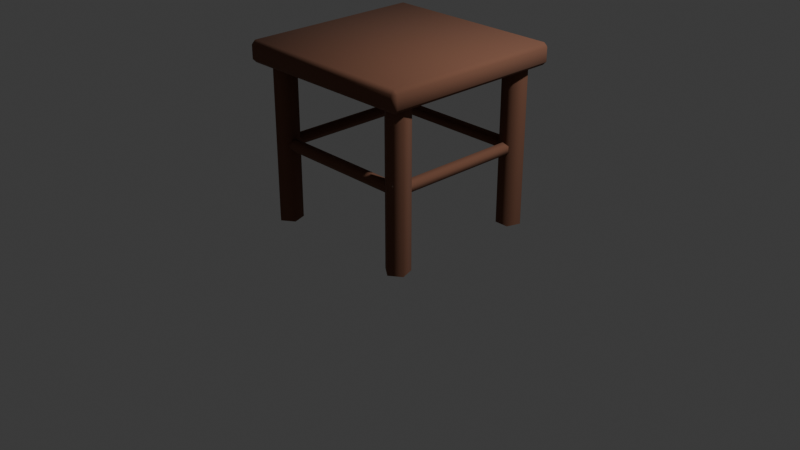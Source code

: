 # Source: Chair.blend  (saved by Blender 4.0.36; exported with 4.5.12 LTS)
import bpy
from mathutils import Matrix  # noqa: F401  (used for matrix-valued properties, if any)

bpy.ops.wm.read_factory_settings(use_empty=True)
scene = bpy.context.scene
scene.name = 'Scene'

# ---- collections
col_collection = bpy.data.collections.new('Collection'); scene.collection.children.link(col_collection)

# ---- materials (node trees are filled in below, after node groups)
mat_material = bpy.data.materials.new('Material')
mat_material.alpha_threshold = 0.0
mat_material.use_transparent_shadow = False
mat_material.roughness = 0.5
mat_material.line_color = (0.0, 0.0, 0.0, 1.0)

# ---- node groups
ng_auto_smooth = bpy.data.node_groups.new('Auto Smooth', 'GeometryNodeTree')
_s = ng_auto_smooth.interface.new_socket(name='Geometry', in_out='OUTPUT', socket_type='NodeSocketGeometry')
_s = ng_auto_smooth.interface.new_socket(name='Geometry', in_out='INPUT', socket_type='NodeSocketGeometry')
_s = ng_auto_smooth.interface.new_socket(name='Angle', in_out='INPUT', socket_type='NodeSocketFloat')
_s.subtype = 'ANGLE'
_s.min_value = 0.0
_s.max_value = 3.142
ng_auto_smooth.is_modifier = True
_N = ng_auto_smooth.nodes; _L = ng_auto_smooth.links
n0 = _N.new('NodeGroupOutput'); n0.name = 'Group Output'; n0.location = (480, -100)
n1 = _N.new('NodeGroupInput'); n1.name = 'Group Input'; n1.location = (-420, -300)
n2 = _N.new('NodeGroupInput'); n2.name = 'Group Input.001'; n2.location = (-60, -100)
n3 = _N.new('GeometryNodeSetShadeSmooth'); n3.name = 'Set Shade Smooth'; n3.location = (120, -100)
n3.domain = 'EDGE'
n4 = _N.new('GeometryNodeSetShadeSmooth'); n4.name = 'Set Shade Smooth.001'; n4.location = (300, -100)
n5 = _N.new('GeometryNodeInputMeshEdgeAngle'); n5.name = 'Edge Angle'; n5.location = (-420, -220)
n6 = _N.new('GeometryNodeInputEdgeSmooth'); n6.name = 'Is Edge Smooth'; n6.location = (-60, -160)
n7 = _N.new('GeometryNodeInputShadeSmooth'); n7.name = 'Is Face Smooth'; n7.location = (-240, -340)
n8 = _N.new('FunctionNodeBooleanMath'); n8.name = 'Boolean Math'; n8.location = (-60, -220)
n9 = _N.new('FunctionNodeCompare'); n9.name = 'Compare'; n9.location = (-240, -180)
n9.operation = 'LESS_EQUAL'
_L.new(n5.outputs[0], n9.inputs[0])
_L.new(n4.outputs[0], n0.inputs[0])
_L.new(n1.outputs[1], n9.inputs[1])
_L.new(n9.outputs[0], n8.inputs[0])
_L.new(n7.outputs[0], n8.inputs[1])
_L.new(n2.outputs[0], n3.inputs[0])
_L.new(n6.outputs[0], n3.inputs[1])
_L.new(n3.outputs[0], n4.inputs[0])
_L.new(n8.outputs[0], n3.inputs[2])
n0.is_active_output = True

# ---- material node trees
mat_material.use_nodes = True; mat_material.node_tree.nodes.clear()
_N = mat_material.node_tree.nodes; _L = mat_material.node_tree.links
n0 = _N.new('ShaderNodeOutputMaterial'); n0.name = 'Material Output'; n0.location = (300, 300)
n1 = _N.new('ShaderNodeBsdfPrincipled'); n1.name = 'Principled BSDF'; n1.location = (10, 300)
n1.inputs[0].default_value = (0.1886, 0.08182, 0.04855, 1.0)
n1.inputs[2].default_value = 1.0
n1.inputs[3].default_value = 1.45
_L.new(n1.outputs[0], n0.inputs[0])
n0.is_active_output = True

# ---- world
world_world = bpy.data.worlds.new('World'); scene.world = world_world
world_world.use_nodes = True; world_world.node_tree.nodes.clear()
_N = world_world.node_tree.nodes; _L = world_world.node_tree.links
n0 = _N.new('ShaderNodeOutputWorld'); n0.name = 'World Output'; n0.location = (300, 300)
n1 = _N.new('ShaderNodeBackground'); n1.name = 'Background'; n1.location = (10, 300)
n1.inputs[0].default_value = (0.05088, 0.05088, 0.05088, 1.0)
_L.new(n1.outputs[0], n0.inputs[0])
n0.is_active_output = True
world_world.color = (0.05088, 0.05088, 0.05088)
world_world.use_sun_shadow = False
world_world.sun_shadow_jitter_overblur = 0.0

# ---- cameras
cam_camera = bpy.data.cameras.new('Camera')
cam_camera.clip_end = 100.0
cam_camera.ortho_scale = 7.314

# ---- lights
light_light = bpy.data.lights.new('Light', 'POINT')
light_light.transmission_factor = 0.0
light_light.use_soft_falloff = False
light_light.energy = 1000.0
light_light.shadow_soft_size = 0.1
light_light.shadow_maximum_resolution = 0.006
light_light.use_absolute_resolution = True

# ---- meshes
me_cube = bpy.data.meshes.new('Cube')
me_cube.from_pydata([(-1.0, 0.96, 1.819), (-0.96, 0.96, 1.859), (-0.96, 1.0, 1.819), (-1.0, -0.96, 1.819), (-0.96, -1.0, 1.819), (-0.96, -0.96, 1.859), (1.0, -0.96, 1.819), (0.96, -0.96, 1.859), (0.96, -1.0, 1.819), (1.0, 0.96, 1.819), (0.96, 1.0, 1.819), (0.96, 0.96, 1.859), (1.0, 0.96, 1.678), (0.96, 0.96, 1.638), (0.96, 1.0, 1.678), (1.0, -0.96, 1.678), (0.96, -1.0, 1.678), (0.96, -0.96, 1.638), (-1.0, 0.96, 1.678), (-0.96, 1.0, 1.678), (-0.96, 0.96, 1.638), (-1.0, -0.96, 1.678), (-0.96, -0.96, 1.638), (-0.96, -1.0, 1.678), (-0.79, 0.8939, 1.192e-07), (-0.9124, 0.805, 1.192e-07), (-0.8657, 0.6611, 1.192e-07), (-0.7144, 0.6611, 1.192e-07), (-0.6677, 0.805, 1.192e-07), (-0.79, 0.8939, 1.638), (-0.9124, 0.805, 1.638), (-0.8657, 0.6611, 1.638), (-0.7144, 0.6611, 1.638), (-0.6677, 0.805, 1.638), (-0.79, 0.7132, 0.8569), (-0.79, 0.8296, 0.8191), (-0.79, 0.7851, 0.7579), (0.0, 0.7132, 0.7813), (-0.79, 0.7132, 0.7813), (-0.79, 0.7851, 0.8803), (0.0, 0.8296, 0.8191), (0.0, 0.7851, 0.8803), (0.0, 0.7132, 0.8569), (0.0, 0.7851, 0.7579), (-0.8421, 0.7652, 0.7813), (-0.8421, 0.7652, 0.8569), (-0.7701, 0.7652, 0.8803), (-0.7257, 0.7652, 0.8191), (-0.7701, 0.7652, 0.7579), (-0.7257, 0.0, 0.8191), (-0.7701, 0.0, 0.8803), (-0.8421, 0.0, 0.8569), (-0.8421, 0.0, 0.7813), (-0.7701, 0.0, 0.7579), (0.79, 0.8939, 1.192e-07), (0.9124, 0.805, 1.192e-07), (0.8657, 0.6611, 1.192e-07), (0.7144, 0.6611, 1.192e-07), (0.6677, 0.805, 1.192e-07), (0.79, 0.8939, 1.638), (0.9124, 0.805, 1.638), (0.8657, 0.6611, 1.638), (0.7144, 0.6611, 1.638), (0.6677, 0.805, 1.638), (0.79, 0.7132, 0.8569), (0.79, 0.8296, 0.8191), (0.79, 0.7851, 0.7579), (0.79, 0.7132, 0.7813), (0.79, 0.7851, 0.8803), (0.8421, 0.7652, 0.7813), (0.8421, 0.7652, 0.8569), (0.7701, 0.7652, 0.8803), (0.7257, 0.7652, 0.8191), (0.7701, 0.7652, 0.7579), (0.7257, 0.0, 0.8191), (0.7701, 0.0, 0.8803), (0.8421, 0.0, 0.8569), (0.8421, 0.0, 0.7813), (0.7701, 0.0, 0.7579), (-0.79, -0.8939, 1.192e-07), (-0.9124, -0.805, 1.192e-07), (-0.8657, -0.6611, 1.192e-07), (-0.7144, -0.6611, 1.192e-07), (-0.6677, -0.805, 1.192e-07), (-0.79, -0.8939, 1.638), (-0.9124, -0.805, 1.638), (-0.8657, -0.6611, 1.638), (-0.7144, -0.6611, 1.638), (-0.6677, -0.805, 1.638), (-0.79, -0.7132, 0.8569), (-0.79, -0.8296, 0.8191), (-0.79, -0.7851, 0.7579), (0.0, -0.7132, 0.7813), (-0.79, -0.7132, 0.7813), (-0.79, -0.7851, 0.8803), (0.0, -0.8296, 0.8191), (0.0, -0.7851, 0.8803), (0.0, -0.7132, 0.8569), (0.0, -0.7851, 0.7579), (-0.8421, -0.7652, 0.7813), (-0.8421, -0.7652, 0.8569), (-0.7701, -0.7652, 0.8803), (-0.7257, -0.7652, 0.8191), (-0.7701, -0.7652, 0.7579), (0.79, -0.8939, 1.192e-07), (0.9124, -0.805, 1.192e-07), (0.8657, -0.6611, 1.192e-07), (0.7144, -0.6611, 1.192e-07), (0.6677, -0.805, 1.192e-07), (0.79, -0.8939, 1.638), (0.9124, -0.805, 1.638), (0.8657, -0.6611, 1.638), (0.7144, -0.6611, 1.638), (0.6677, -0.805, 1.638), (0.79, -0.7132, 0.8569), (0.79, -0.8296, 0.8191), (0.79, -0.7851, 0.7579), (0.79, -0.7132, 0.7813), (0.79, -0.7851, 0.8803), (0.8421, -0.7652, 0.7813), (0.8421, -0.7652, 0.8569), (0.7701, -0.7652, 0.8803), (0.7257, -0.7652, 0.8191), (0.7701, -0.7652, 0.7579)], [], [(15, 12, 9, 6), (22, 20, 13, 17), (1, 5, 7, 11), (23, 16, 8, 4), (14, 19, 2, 10), (0, 1, 2), (3, 4, 5), (6, 7, 8), (9, 10, 11), (12, 13, 14), (15, 16, 17), (18, 19, 20), (21, 22, 23), (8, 16, 15, 6), (18, 0, 2, 19), (14, 10, 9, 12), (23, 4, 3, 21), (1, 11, 10, 2), (19, 14, 13, 20), (16, 23, 22, 17), (7, 5, 4, 8), (5, 1, 0, 3), (11, 7, 6, 9), (12, 15, 17, 13), (21, 18, 20, 22), (18, 21, 3, 0), (28, 24, 29, 33), (26, 27, 32, 31), (24, 25, 30, 29), (27, 28, 33, 32), (25, 26, 31, 30), (25, 24, 28, 27, 26), (36, 35, 40, 43), (34, 38, 37, 42), (35, 39, 41, 40), (38, 36, 43, 37), (39, 34, 42, 41), (39, 35, 36, 38, 34), (41, 42, 37, 43, 40), (48, 47, 49, 53), (45, 44, 52, 51), (47, 46, 50, 49), (44, 48, 53, 52), (46, 45, 51, 50), (46, 47, 48, 44, 45), (50, 51, 52, 53, 49), (58, 63, 59, 54), (56, 61, 62, 57), (54, 59, 60, 55), (57, 62, 63, 58), (55, 60, 61, 56), (55, 56, 57, 58, 54), (66, 43, 40, 65), (64, 42, 37, 67), (65, 40, 41, 68), (67, 37, 43, 66), (68, 41, 42, 64), (68, 64, 67, 66, 65), (73, 78, 74, 72), (70, 76, 77, 69), (72, 74, 75, 71), (69, 77, 78, 73), (71, 75, 76, 70), (71, 70, 69, 73, 72), (75, 74, 78, 77, 76), (83, 88, 84, 79), (81, 86, 87, 82), (79, 84, 85, 80), (82, 87, 88, 83), (80, 85, 86, 81), (80, 81, 82, 83, 79), (91, 98, 95, 90), (89, 97, 92, 93), (90, 95, 96, 94), (93, 92, 98, 91), (94, 96, 97, 89), (94, 89, 93, 91, 90), (96, 95, 98, 92, 97), (103, 53, 49, 102), (100, 51, 52, 99), (102, 49, 50, 101), (99, 52, 53, 103), (101, 50, 51, 100), (101, 100, 99, 103, 102), (108, 104, 109, 113), (106, 107, 112, 111), (104, 105, 110, 109), (107, 108, 113, 112), (105, 106, 111, 110), (105, 104, 108, 107, 106), (116, 115, 95, 98), (114, 117, 92, 97), (115, 118, 96, 95), (117, 116, 98, 92), (118, 114, 97, 96), (118, 115, 116, 117, 114), (123, 122, 74, 78), (120, 119, 77, 76), (122, 121, 75, 74), (119, 123, 78, 77), (121, 120, 76, 75), (121, 122, 123, 119, 120)])
me_cube.polygons.foreach_set('use_smooth', [True] * 102)
_uv = me_cube.uv_layers.new(name='UVMap')
_uv.uv.foreach_set('vector', [0.625, 0.995, 0.625, 0.755, 0.625, 0.755, 0.625, 0.995, 0.8659, 0.4959, 0.6291, 0.2591, 0.6259, 0.4959, 0.6291, 0.4991, 0.62, 0.005, 0.62, 0.245, 0.38, 0.245, 0.38, 0.005, 0.625, 0.745, 0.625, 0.505, 0.625, 0.505, 0.625, 0.745, 0.625, 0.495, 0.625, 0.255, 0.625, 0.255, 0.625, 0.495, 0.625, 0.005, 0.62, 0.005, 0.62, 0.0, 0.625, 0.245, 0.62, 0.25, 0.62, 0.245, 0.375, 0.245, 0.38, 0.245, 0.38, 0.25, 0.375, 0.005, 0.38, 0.0, 0.38, 0.005, 0.625, 0.5, 0.6259, 0.4959, 0.625, 0.495, 0.625, 0.5, 0.63, 0.5, 0.6291, 0.4991, 0.63, 0.255, 0.625, 0.255, 0.6291, 0.2591, 0.87, 0.495, 0.8659, 0.4959, 0.87, 0.5, 0.625, 1.0, 0.625, 1.0, 0.625, 0.995, 0.625, 0.995, 0.625, 0.25, 0.625, 0.25, 0.625, 0.255, 0.625, 0.255, 0.625, 0.495, 0.625, 0.495, 0.625, 0.5, 0.625, 0.5, 0.625, 0.745, 0.625, 0.745, 0.625, 0.75, 0.625, 0.75, 0.62, 0.005, 0.38, 0.005, 0.38, 0.0, 0.62, 0.0, 0.625, 0.255, 0.625, 0.495, 0.6259, 0.4959, 0.6291, 0.2591, 0.63, 0.5, 0.87, 0.5, 0.8659, 0.4959, 0.6291, 0.4991, 0.38, 0.245, 0.62, 0.245, 0.62, 0.25, 0.38, 0.25, 0.62, 0.245, 0.62, 0.005, 0.625, 0.005, 0.625, 0.245, 0.38, 0.005, 0.38, 0.245, 0.375, 0.245, 0.375, 0.005, 0.625, 0.5, 0.625, 0.5, 0.6291, 0.4991, 0.6259, 0.4959, 0.87, 0.495, 0.63, 0.255, 0.6291, 0.2591, 0.8659, 0.4959, 0.875, 0.745, 0.875, 0.505, 0.875, 0.505, 0.875, 0.745, 0.0, 0.0, 0.0, 0.0, 0.0, 0.0, 0.0, 0.0, 0.0, 0.0, 0.0, 0.0, 0.0, 0.0, 0.0, 0.0, 0.0, 0.0, 0.0, 0.0, 0.0, 0.0, 0.0, 0.0, 0.0, 0.0, 0.0, 0.0, 0.0, 0.0, 0.0, 0.0, 0.0, 0.0, 0.0, 0.0, 0.0, 0.0, 0.0, 0.0, 0.0, 0.0, 0.0, 0.0, 0.0, 0.0, 0.0, 0.0, 0.0, 0.0, 0.0, 0.0, 0.0, 0.0, 0.0, 0.0, 0.0, 0.0, 0.0, 0.0, 0.0, 0.0, 0.0, 0.0, 0.0, 0.0, 0.0, 0.0, 0.0, 0.0, 0.0, 0.0, 0.0, 0.0, 0.0, 0.0, 0.0, 0.0, 0.0, 0.0, 0.0, 0.0, 0.0, 0.0, 0.0, 0.0, 0.0, 0.0, 0.0, 0.0, 0.0, 0.0, 0.0, 0.0, 0.0, 0.0, 0.0, 0.0, 0.0, 0.0, 0.0, 0.0, 0.0, 0.0, 0.0, 0.0, 0.0, 0.0, 0.0, 0.0, 0.0, 0.0, 0.0, 0.0, 0.0, 0.0, 0.0, 0.0, 0.0, 0.0, 0.0, 0.0, 0.0, 0.0, 0.0, 0.0, 0.0, 0.0, 0.0, 0.0, 0.0, 0.0, 0.0, 0.0, 0.0, 0.0, 0.0, 0.0, 0.0, 0.0, 0.0, 0.0, 0.0, 0.0, 0.0, 0.0, 0.0, 0.0, 0.0, 0.0, 0.0, 0.0, 0.0, 0.0, 0.0, 0.0, 0.0, 0.0, 0.0, 0.0, 0.0, 0.0, 0.0, 0.0, 0.0, 0.0, 0.0, 0.0, 0.0, 0.0, 0.0, 0.0, 0.0, 0.0, 0.0, 0.0, 0.0, 0.0, 0.0, 0.0, 0.0, 0.0, 0.0, 0.0, 0.0, 0.0, 0.0, 0.0, 0.0, 0.0, 0.0, 0.0, 0.0, 0.0, 0.0, 0.0, 0.0, 0.0, 0.0, 0.0, 0.0, 0.0, 0.0, 0.0, 0.0, 0.0, 0.0, 0.0, 0.0, 0.0, 0.0, 0.0, 0.0, 0.0, 0.0, 0.0, 0.0, 0.0, 0.0, 0.0, 0.0, 0.0, 0.0, 0.0, 0.0, 0.0, 0.0, 0.0, 0.0, 0.0, 0.0, 0.0, 0.0, 0.0, 0.0, 0.0, 0.0, 0.0, 0.0, 0.0, 0.0, 0.0, 0.0, 0.0, 0.0, 0.0, 0.0, 0.0, 0.0, 0.0, 0.0, 0.0, 0.0, 0.0, 0.0, 0.0, 0.0, 0.0, 0.0, 0.0, 0.0, 0.0, 0.0, 0.0, 0.0, 0.0, 0.0, 0.0, 0.0, 0.0, 0.0, 0.0, 0.0, 0.0, 0.0, 0.0, 0.0, 0.0, 0.0, 0.0, 0.0, 0.0, 0.0, 0.0, 0.0, 0.0, 0.0, 0.0, 0.0, 0.0, 0.0, 0.0, 0.0, 0.0, 0.0, 0.0, 0.0, 0.0, 0.0, 0.0, 0.0, 0.0, 0.0, 0.0, 0.0, 0.0, 0.0, 0.0, 0.0, 0.0, 0.0, 0.0, 0.0, 0.0, 0.0, 0.0, 0.0, 0.0, 0.0, 0.0, 0.0, 0.0, 0.0, 0.0, 0.0, 0.0, 0.0, 0.0, 0.0, 0.0, 0.0, 0.0, 0.0, 0.0, 0.0, 0.0, 0.0, 0.0, 0.0, 0.0, 0.0, 0.0, 0.0, 0.0, 0.0, 0.0, 0.0, 0.0, 0.0, 0.0, 0.0, 0.0, 0.0, 0.0, 0.0, 0.0, 0.0, 0.0, 0.0, 0.0, 0.0, 0.0, 0.0, 0.0, 0.0, 0.0, 0.0, 0.0, 0.0, 0.0, 0.0, 0.0, 0.0, 0.0, 0.0, 0.0, 0.0, 0.0, 0.0, 0.0, 0.0, 0.0, 0.0, 0.0, 0.0, 0.0, 0.0, 0.0, 0.0, 0.0, 0.0, 0.0, 0.0, 0.0, 0.0, 0.0, 0.0, 0.0, 0.0, 0.0, 0.0, 0.0, 0.0, 0.0, 0.0, 0.0, 0.0, 0.0, 0.0, 0.0, 0.0, 0.0, 0.0, 0.0, 0.0, 0.0, 0.0, 0.0, 0.0, 0.0, 0.0, 0.0, 0.0, 0.0, 0.0, 0.0, 0.0, 0.0, 0.0, 0.0, 0.0, 0.0, 0.0, 0.0, 0.0, 0.0, 0.0, 0.0, 0.0, 0.0, 0.0, 0.0, 0.0, 0.0, 0.0, 0.0, 0.0, 0.0, 0.0, 0.0, 0.0, 0.0, 0.0, 0.0, 0.0, 0.0, 0.0, 0.0, 0.0, 0.0, 0.0, 0.0, 0.0, 0.0, 0.0, 0.0, 0.0, 0.0, 0.0, 0.0, 0.0, 0.0, 0.0, 0.0, 0.0, 0.0, 0.0, 0.0, 0.0, 0.0, 0.0, 0.0, 0.0, 0.0, 0.0, 0.0, 0.0, 0.0, 0.0, 0.0, 0.0, 0.0, 0.0, 0.0, 0.0, 0.0, 0.0, 0.0, 0.0, 0.0, 0.0, 0.0, 0.0, 0.0, 0.0, 0.0, 0.0, 0.0, 0.0, 0.0, 0.0, 0.0, 0.0, 0.0, 0.0, 0.0, 0.0, 0.0, 0.0, 0.0, 0.0, 0.0, 0.0, 0.0, 0.0, 0.0, 0.0, 0.0, 0.0, 0.0, 0.0, 0.0, 0.0, 0.0, 0.0, 0.0, 0.0, 0.0, 0.0, 0.0, 0.0, 0.0, 0.0, 0.0, 0.0, 0.0, 0.0, 0.0, 0.0, 0.0, 0.0, 0.0, 0.0, 0.0, 0.0, 0.0, 0.0, 0.0, 0.0, 0.0, 0.0, 0.0, 0.0, 0.0, 0.0, 0.0, 0.0, 0.0, 0.0, 0.0, 0.0, 0.0, 0.0, 0.0, 0.0, 0.0, 0.0, 0.0, 0.0, 0.0, 0.0, 0.0, 0.0, 0.0, 0.0, 0.0, 0.0, 0.0, 0.0, 0.0, 0.0, 0.0, 0.0, 0.0, 0.0, 0.0, 0.0, 0.0, 0.0, 0.0, 0.0, 0.0, 0.0, 0.0, 0.0, 0.0, 0.0, 0.0, 0.0, 0.0, 0.0, 0.0, 0.0, 0.0, 0.0, 0.0, 0.0, 0.0, 0.0, 0.0, 0.0, 0.0, 0.0, 0.0, 0.0, 0.0, 0.0, 0.0, 0.0, 0.0, 0.0, 0.0, 0.0, 0.0, 0.0, 0.0, 0.0, 0.0, 0.0, 0.0])
me_cube.materials.append(mat_material)
me_cube.use_mirror_vertex_groups = False
me_cube.update()

# ---- objects
ob_cube = bpy.data.objects.new('Cube', me_cube)
ob_light = bpy.data.objects.new('Light', light_light)
ob_camera = bpy.data.objects.new('Camera', cam_camera)

# ---- transforms, parenting, visibility, modifiers, constraints
ob_cube.location = (0.0, 0.0, 0.0)
ob_cube.lock_rotations_4d = False
ob_cube.empty_display_type = 'ARROWS'
ob_cube.lineart.crease_threshold = 0.0
_m = ob_cube.modifiers.new('Auto Smooth', 'NODES')
_m.node_group = ng_auto_smooth
_gi = [s.identifier for s in ng_auto_smooth.interface.items_tree if s.item_type == 'SOCKET' and s.in_out == 'INPUT']
_m[_gi[1]] = 1.396  # Angle
ob_light.location = (4.076, 1.005, 5.904)
ob_light.rotation_euler = (0.6503, 0.05522, 1.866)
ob_light.lock_rotations_4d = False
ob_light.empty_display_type = 'ARROWS'
ob_light.color = (0.0, 0.0, 0.0, 0.0)
ob_light.lineart.crease_threshold = 0.0
ob_camera.location = (7.359, -6.926, 4.958)
ob_camera.rotation_euler = (1.109, 0.0, 0.8149)
ob_camera.lock_rotations_4d = False
ob_camera.empty_display_type = 'ARROWS'
ob_camera.color = (0.0, 0.0, 0.0, 0.0)
ob_camera.display_type = 'WIRE'
ob_camera.lineart.crease_threshold = 0.0

# ---- collection membership
col_collection.objects.link(ob_cube)
col_collection.objects.link(ob_light)
col_collection.objects.link(ob_camera)

# ---- scene / render settings (as saved in the file)
scene.camera = ob_camera
scene.frame_start = 1; scene.frame_end = 250; scene.frame_set(2)
scene.render.engine = 'BLENDER_EEVEE_NEXT'
scene.cycles.sampling_pattern = 'TABULATED_SOBOL'
bpy.context.view_layer.update()
